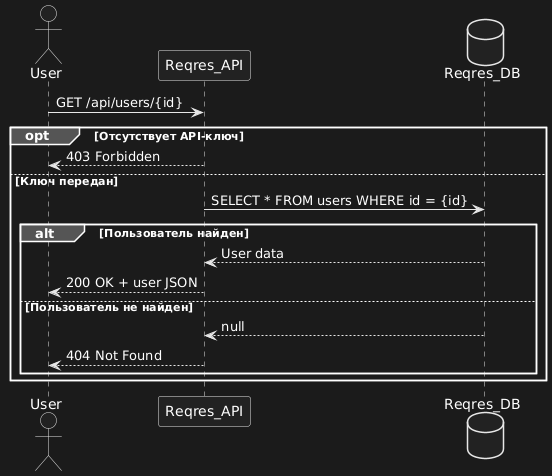

The diagram above was rendered by PlantUML. Its source (embedded in the PNG):
@startuml
actor User
participant Reqres_API
database Reqres_DB

User -> Reqres_API: GET /api/users/{id}
opt Отсутствует API-ключ
    Reqres_API --> User: 403 Forbidden
else Ключ передан
    Reqres_API -> Reqres_DB: SELECT * FROM users WHERE id = {id}
    alt Пользователь найден
        Reqres_DB --> Reqres_API: User data
        Reqres_API --> User: 200 OK + user JSON
    else Пользователь не найден
        Reqres_DB --> Reqres_API: null
        Reqres_API --> User: 404 Not Found
    end
end
@enduml